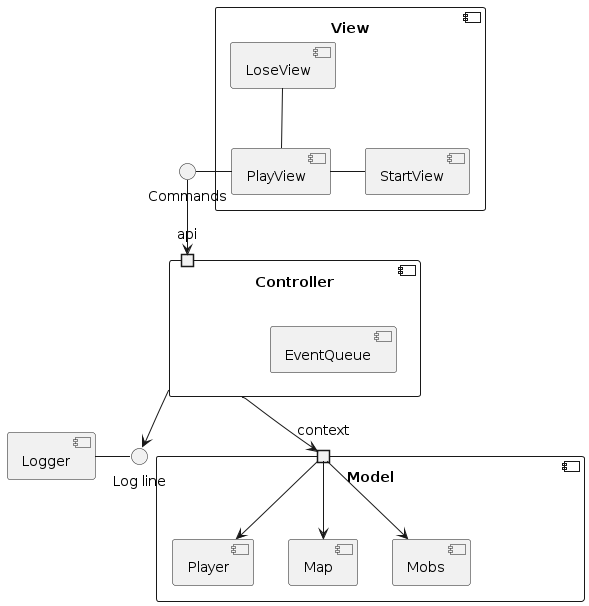

The diagram above was rendered by PlantUML. Its source (embedded in the PNG):
@startuml

component View {
    [StartView]
    [LoseView]
    [PlayView]

    PlayView - StartView
    'StartView - LoseView
    LoseView -- PlayView
}

component Controller {
    [EventQueue]

    portin api
    'portout context
}

PlayView -right- "Commands"
"Commands" --> api

Controller --> "Log line"
"Log line" -left- [Logger]

component Model {
    [Map]
    [Player]
    [Mobs]



    portin context
}

Controller --> context
context -> Player
context -> Map
context -> Mobs

@enduml